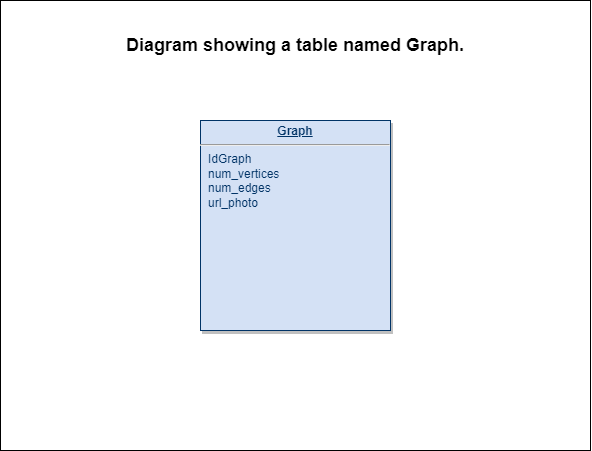

The diagram above was exported from draw.io. Its source (the exported page's mxGraphModel, read from the mxfile embedded in the PNG):
<mxGraphModel dx="1483" dy="770" grid="1" gridSize="10" guides="1" tooltips="1" connect="1" arrows="1" fold="1" page="1" pageScale="1" pageWidth="826" pageHeight="1169" background="none" math="0" shadow="0">
  <root>
    <mxCell id="0" />
    <mxCell id="1" parent="0" />
    <mxCell id="BehVxbtymII7_UGbJaYs-114" value="" style="rounded=0;whiteSpace=wrap;html=1;" vertex="1" parent="1">
      <mxGeometry x="75" y="210" width="590" height="450" as="geometry" />
    </mxCell>
    <mxCell id="25" value="&lt;p style=&quot;margin: 0px ; margin-top: 4px ; text-align: center ; text-decoration: underline&quot;&gt;&lt;b&gt;Graph&lt;/b&gt;&lt;/p&gt;&lt;hr&gt;&lt;p style=&quot;margin: 0px ; margin-left: 8px&quot;&gt;IdGraph&lt;/p&gt;&lt;p style=&quot;margin: 0px ; margin-left: 8px&quot;&gt;num_vertices&lt;/p&gt;&lt;p style=&quot;margin: 0px ; margin-left: 8px&quot;&gt;num_edges&lt;/p&gt;&lt;p style=&quot;margin: 0px ; margin-left: 8px&quot;&gt;url_photo&lt;/p&gt;" style="verticalAlign=top;align=left;overflow=fill;fontSize=12;fontFamily=Helvetica;html=1;strokeColor=#003366;shadow=1;fillColor=#D4E1F5;fontColor=#003366" parent="1" vertex="1">
      <mxGeometry x="275" y="330" width="190" height="210" as="geometry" />
    </mxCell>
    <mxCell id="BehVxbtymII7_UGbJaYs-115" value="&lt;font style=&quot;font-size: 18px&quot;&gt;&lt;b&gt;Diagram showing a table named Graph.&lt;/b&gt;&lt;/font&gt;" style="text;html=1;strokeColor=none;fillColor=none;align=center;verticalAlign=middle;whiteSpace=wrap;rounded=0;" vertex="1" parent="1">
      <mxGeometry x="185" y="230" width="370" height="50" as="geometry" />
    </mxCell>
  </root>
</mxGraphModel>